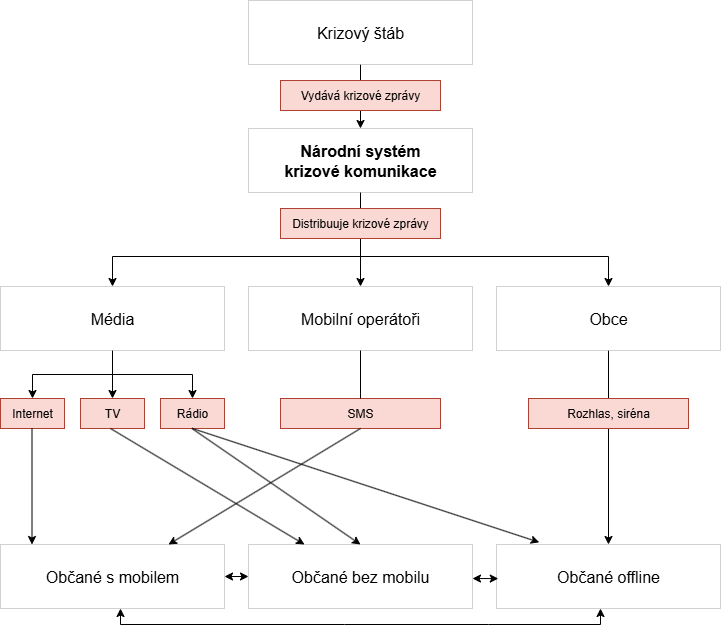

The diagram above was exported from draw.io. Its source (the exported page's mxGraphModel, read from the mxfile embedded in the PNG):
<mxGraphModel dx="1042" dy="561" grid="1" gridSize="8" guides="1" tooltips="1" connect="1" arrows="1" fold="1" page="1" pageScale="1" pageWidth="1169" pageHeight="827" background="none" math="0" shadow="0">
  <root>
    <mxCell id="0" />
    <mxCell id="1" parent="0" />
    <mxCell id="klbC2v3jm7i9TqGwGYuG-2" style="edgeStyle=orthogonalEdgeStyle;rounded=0;orthogonalLoop=1;jettySize=auto;html=1;exitX=0.5;exitY=1;exitDx=0;exitDy=0;entryX=0.5;entryY=0;entryDx=0;entryDy=0;" parent="1" source="ax2ZDgSolBl8sv-SE9hS-1" target="klbC2v3jm7i9TqGwGYuG-1" edge="1">
      <mxGeometry relative="1" as="geometry" />
    </mxCell>
    <mxCell id="ax2ZDgSolBl8sv-SE9hS-1" value="Krizový štáb" style="rounded=0;whiteSpace=wrap;html=1;fontSize=16;strokeWidth=0;" parent="1" vertex="1">
      <mxGeometry x="480" y="64" width="224" height="64" as="geometry" />
    </mxCell>
    <mxCell id="klbC2v3jm7i9TqGwGYuG-12" style="edgeStyle=orthogonalEdgeStyle;rounded=0;orthogonalLoop=1;jettySize=auto;html=1;exitX=0.5;exitY=1;exitDx=0;exitDy=0;entryX=0.5;entryY=0;entryDx=0;entryDy=0;" parent="1" source="klbC2v3jm7i9TqGwGYuG-1" target="klbC2v3jm7i9TqGwGYuG-6" edge="1">
      <mxGeometry relative="1" as="geometry">
        <Array as="points">
          <mxPoint x="592" y="320" />
          <mxPoint x="344" y="320" />
        </Array>
      </mxGeometry>
    </mxCell>
    <mxCell id="klbC2v3jm7i9TqGwGYuG-13" style="edgeStyle=orthogonalEdgeStyle;rounded=0;orthogonalLoop=1;jettySize=auto;html=1;exitX=0.5;exitY=1;exitDx=0;exitDy=0;entryX=0.5;entryY=0;entryDx=0;entryDy=0;" parent="1" source="klbC2v3jm7i9TqGwGYuG-1" target="klbC2v3jm7i9TqGwGYuG-5" edge="1">
      <mxGeometry relative="1" as="geometry" />
    </mxCell>
    <mxCell id="klbC2v3jm7i9TqGwGYuG-14" style="edgeStyle=orthogonalEdgeStyle;rounded=0;orthogonalLoop=1;jettySize=auto;html=1;exitX=0.5;exitY=1;exitDx=0;exitDy=0;entryX=0.5;entryY=0;entryDx=0;entryDy=0;" parent="1" source="klbC2v3jm7i9TqGwGYuG-1" target="klbC2v3jm7i9TqGwGYuG-7" edge="1">
      <mxGeometry relative="1" as="geometry">
        <Array as="points">
          <mxPoint x="592" y="320" />
          <mxPoint x="840" y="320" />
        </Array>
      </mxGeometry>
    </mxCell>
    <mxCell id="klbC2v3jm7i9TqGwGYuG-1" value="Národní systém&lt;div&gt;krizové komunikace&lt;/div&gt;" style="rounded=0;whiteSpace=wrap;html=1;fontSize=16;strokeWidth=0;fontStyle=1" parent="1" vertex="1">
      <mxGeometry x="480" y="192" width="224" height="64" as="geometry" />
    </mxCell>
    <mxCell id="klbC2v3jm7i9TqGwGYuG-4" value="Vydává krizové zprávy" style="text;html=1;align=center;verticalAlign=middle;whiteSpace=wrap;rounded=0;fillColor=#fad9d5;strokeColor=#ae4132;" parent="1" vertex="1">
      <mxGeometry x="512" y="144" width="160" height="30" as="geometry" />
    </mxCell>
    <mxCell id="klbC2v3jm7i9TqGwGYuG-5" value="Mobilní operátoři" style="rounded=0;whiteSpace=wrap;html=1;fontSize=16;strokeWidth=0;" parent="1" vertex="1">
      <mxGeometry x="480" y="350" width="224" height="64" as="geometry" />
    </mxCell>
    <mxCell id="klbC2v3jm7i9TqGwGYuG-44" style="edgeStyle=orthogonalEdgeStyle;rounded=0;orthogonalLoop=1;jettySize=auto;html=1;exitX=0.5;exitY=1;exitDx=0;exitDy=0;entryX=0.5;entryY=0;entryDx=0;entryDy=0;" parent="1" source="klbC2v3jm7i9TqGwGYuG-6" target="klbC2v3jm7i9TqGwGYuG-42" edge="1">
      <mxGeometry relative="1" as="geometry" />
    </mxCell>
    <mxCell id="klbC2v3jm7i9TqGwGYuG-45" style="edgeStyle=orthogonalEdgeStyle;rounded=0;orthogonalLoop=1;jettySize=auto;html=1;exitX=0.5;exitY=1;exitDx=0;exitDy=0;entryX=0.5;entryY=0;entryDx=0;entryDy=0;" parent="1" source="klbC2v3jm7i9TqGwGYuG-6" target="klbC2v3jm7i9TqGwGYuG-41" edge="1">
      <mxGeometry relative="1" as="geometry" />
    </mxCell>
    <mxCell id="klbC2v3jm7i9TqGwGYuG-46" style="edgeStyle=orthogonalEdgeStyle;rounded=0;orthogonalLoop=1;jettySize=auto;html=1;exitX=0.5;exitY=1;exitDx=0;exitDy=0;entryX=0.5;entryY=0;entryDx=0;entryDy=0;" parent="1" source="klbC2v3jm7i9TqGwGYuG-6" target="klbC2v3jm7i9TqGwGYuG-43" edge="1">
      <mxGeometry relative="1" as="geometry" />
    </mxCell>
    <mxCell id="klbC2v3jm7i9TqGwGYuG-6" value="Média" style="rounded=0;whiteSpace=wrap;html=1;fontSize=16;strokeWidth=0;" parent="1" vertex="1">
      <mxGeometry x="232" y="350" width="224" height="64" as="geometry" />
    </mxCell>
    <mxCell id="klbC2v3jm7i9TqGwGYuG-51" style="edgeStyle=orthogonalEdgeStyle;rounded=0;orthogonalLoop=1;jettySize=auto;html=1;exitX=0.5;exitY=1;exitDx=0;exitDy=0;" parent="1" source="klbC2v3jm7i9TqGwGYuG-7" target="klbC2v3jm7i9TqGwGYuG-22" edge="1">
      <mxGeometry relative="1" as="geometry" />
    </mxCell>
    <mxCell id="klbC2v3jm7i9TqGwGYuG-7" value="Obce" style="rounded=0;whiteSpace=wrap;html=1;fontSize=16;strokeWidth=0;" parent="1" vertex="1">
      <mxGeometry x="728" y="350" width="224" height="64" as="geometry" />
    </mxCell>
    <mxCell id="klbC2v3jm7i9TqGwGYuG-8" value="Občané s mobilem" style="rounded=0;whiteSpace=wrap;html=1;fontSize=16;strokeWidth=0;fontStyle=0" parent="1" vertex="1">
      <mxGeometry x="232" y="608" width="224" height="64" as="geometry" />
    </mxCell>
    <mxCell id="klbC2v3jm7i9TqGwGYuG-10" value="Distribuuje krizové zprávy" style="text;html=1;align=center;verticalAlign=middle;whiteSpace=wrap;rounded=0;fillColor=#fad9d5;strokeColor=#ae4132;" parent="1" vertex="1">
      <mxGeometry x="512" y="272" width="160" height="30" as="geometry" />
    </mxCell>
    <mxCell id="klbC2v3jm7i9TqGwGYuG-21" value="Občané bez mobilu" style="rounded=0;whiteSpace=wrap;html=1;fontSize=16;strokeWidth=0;fontStyle=0" parent="1" vertex="1">
      <mxGeometry x="480" y="608" width="224" height="64" as="geometry" />
    </mxCell>
    <mxCell id="klbC2v3jm7i9TqGwGYuG-22" value="Občané offline" style="rounded=0;whiteSpace=wrap;html=1;fontSize=16;strokeWidth=0;fontStyle=0" parent="1" vertex="1">
      <mxGeometry x="728" y="608" width="224" height="64" as="geometry" />
    </mxCell>
    <mxCell id="klbC2v3jm7i9TqGwGYuG-20" value="Rozhlas, siréna" style="text;html=1;align=center;verticalAlign=middle;whiteSpace=wrap;rounded=0;fillColor=#fad9d5;strokeColor=#ae4132;" parent="1" vertex="1">
      <mxGeometry x="760" y="462" width="160" height="30" as="geometry" />
    </mxCell>
    <mxCell id="klbC2v3jm7i9TqGwGYuG-19" value="SMS" style="text;html=1;align=center;verticalAlign=middle;whiteSpace=wrap;rounded=0;fillColor=#fad9d5;strokeColor=#ae4132;" parent="1" vertex="1">
      <mxGeometry x="512" y="462" width="160" height="30" as="geometry" />
    </mxCell>
    <mxCell id="klbC2v3jm7i9TqGwGYuG-41" value="Internet" style="rounded=0;whiteSpace=wrap;html=1;fontSize=12;strokeWidth=1;fillColor=#fad9d5;strokeColor=#ae4132;" parent="1" vertex="1">
      <mxGeometry x="232" y="462" width="64" height="30" as="geometry" />
    </mxCell>
    <mxCell id="klbC2v3jm7i9TqGwGYuG-59" style="edgeStyle=orthogonalEdgeStyle;rounded=0;orthogonalLoop=1;jettySize=auto;html=1;exitX=0.5;exitY=1;exitDx=0;exitDy=0;entryX=0.5;entryY=0;entryDx=0;entryDy=0;" parent="1" edge="1">
      <mxGeometry relative="1" as="geometry">
        <mxPoint x="263.5" y="492" as="sourcePoint" />
        <mxPoint x="263.5" y="608" as="targetPoint" />
      </mxGeometry>
    </mxCell>
    <mxCell id="klbC2v3jm7i9TqGwGYuG-42" value="TV" style="rounded=0;whiteSpace=wrap;html=1;fontSize=12;strokeWidth=1;fillColor=#fad9d5;strokeColor=#ae4132;" parent="1" vertex="1">
      <mxGeometry x="312" y="462" width="64" height="30" as="geometry" />
    </mxCell>
    <mxCell id="klbC2v3jm7i9TqGwGYuG-43" value="Rádio" style="rounded=0;whiteSpace=wrap;html=1;fontSize=12;strokeWidth=1;fillColor=#fad9d5;strokeColor=#ae4132;" parent="1" vertex="1">
      <mxGeometry x="392" y="462" width="64" height="30" as="geometry" />
    </mxCell>
    <mxCell id="klbC2v3jm7i9TqGwGYuG-57" value="" style="endArrow=classic;html=1;rounded=0;entryX=0.5;entryY=0;entryDx=0;entryDy=0;" parent="1" target="klbC2v3jm7i9TqGwGYuG-21" edge="1">
      <mxGeometry width="50" height="50" relative="1" as="geometry">
        <mxPoint x="423.5" y="492" as="sourcePoint" />
        <mxPoint x="423.5" y="608" as="targetPoint" />
      </mxGeometry>
    </mxCell>
    <mxCell id="klbC2v3jm7i9TqGwGYuG-58" value="" style="endArrow=classic;html=1;rounded=0;entryX=0.191;entryY=-0.034;entryDx=0;entryDy=0;entryPerimeter=0;" parent="1" target="klbC2v3jm7i9TqGwGYuG-22" edge="1">
      <mxGeometry width="50" height="50" relative="1" as="geometry">
        <mxPoint x="424" y="492" as="sourcePoint" />
        <mxPoint x="506.5" y="607" as="targetPoint" />
      </mxGeometry>
    </mxCell>
    <mxCell id="klbC2v3jm7i9TqGwGYuG-63" value="" style="endArrow=none;html=1;rounded=0;entryX=0.5;entryY=1;entryDx=0;entryDy=0;exitX=0.5;exitY=0;exitDx=0;exitDy=0;" parent="1" source="klbC2v3jm7i9TqGwGYuG-19" target="klbC2v3jm7i9TqGwGYuG-5" edge="1">
      <mxGeometry width="50" height="50" relative="1" as="geometry">
        <mxPoint x="520" y="490" as="sourcePoint" />
        <mxPoint x="570" y="440" as="targetPoint" />
      </mxGeometry>
    </mxCell>
    <mxCell id="klbC2v3jm7i9TqGwGYuG-64" value="" style="endArrow=classic;html=1;rounded=0;entryX=0.75;entryY=0;entryDx=0;entryDy=0;" parent="1" target="klbC2v3jm7i9TqGwGYuG-8" edge="1">
      <mxGeometry width="50" height="50" relative="1" as="geometry">
        <mxPoint x="592" y="492" as="sourcePoint" />
        <mxPoint x="642" y="442" as="targetPoint" />
      </mxGeometry>
    </mxCell>
    <mxCell id="klbC2v3jm7i9TqGwGYuG-65" value="" style="endArrow=classic;html=1;rounded=0;entryX=0.25;entryY=0;entryDx=0;entryDy=0;" parent="1" target="klbC2v3jm7i9TqGwGYuG-21" edge="1">
      <mxGeometry width="50" height="50" relative="1" as="geometry">
        <mxPoint x="342" y="492" as="sourcePoint" />
        <mxPoint x="392" y="442" as="targetPoint" />
      </mxGeometry>
    </mxCell>
    <mxCell id="ANDr6LVxJ36k0OhBWSHt-2" value="" style="endArrow=classic;startArrow=classic;html=1;rounded=0;entryX=0.008;entryY=0.533;entryDx=0;entryDy=0;entryPerimeter=0;" parent="1" target="klbC2v3jm7i9TqGwGYuG-22" edge="1">
      <mxGeometry width="50" height="50" relative="1" as="geometry">
        <mxPoint x="704" y="642" as="sourcePoint" />
        <mxPoint x="754" y="592" as="targetPoint" />
      </mxGeometry>
    </mxCell>
    <mxCell id="ANDr6LVxJ36k0OhBWSHt-4" value="" style="endArrow=classic;startArrow=classic;html=1;rounded=0;entryX=0;entryY=0.5;entryDx=0;entryDy=0;exitX=1;exitY=0.5;exitDx=0;exitDy=0;" parent="1" source="klbC2v3jm7i9TqGwGYuG-8" target="klbC2v3jm7i9TqGwGYuG-21" edge="1">
      <mxGeometry width="50" height="50" relative="1" as="geometry">
        <mxPoint x="680" y="754" as="sourcePoint" />
        <mxPoint x="730" y="704" as="targetPoint" />
      </mxGeometry>
    </mxCell>
    <mxCell id="ANDr6LVxJ36k0OhBWSHt-5" value="" style="endArrow=classic;startArrow=classic;html=1;rounded=0;" parent="1" edge="1">
      <mxGeometry width="50" height="50" relative="1" as="geometry">
        <mxPoint x="352" y="672" as="sourcePoint" />
        <mxPoint x="832" y="672" as="targetPoint" />
        <Array as="points">
          <mxPoint x="352" y="688" />
          <mxPoint x="576" y="688" />
          <mxPoint x="720" y="688" />
          <mxPoint x="832" y="688" />
        </Array>
      </mxGeometry>
    </mxCell>
  </root>
</mxGraphModel>